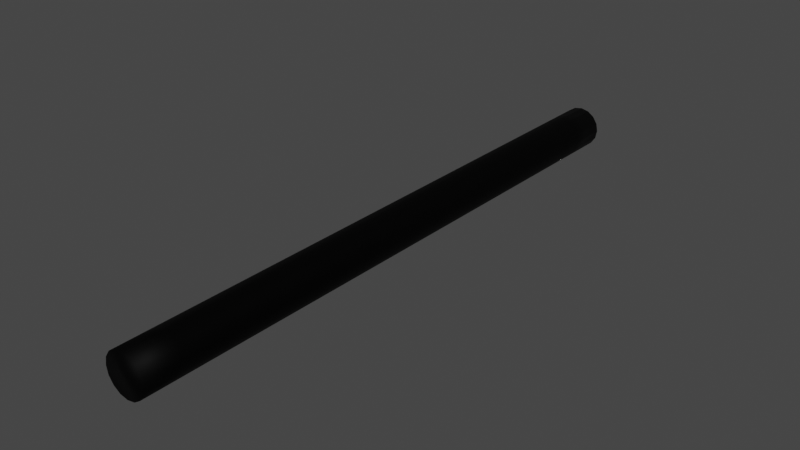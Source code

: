 # Source: hosepart.blend  (saved by Blender 3.6.11; exported with 4.5.12 LTS)
import bpy
from mathutils import Matrix  # noqa: F401  (used for matrix-valued properties, if any)

bpy.ops.wm.read_factory_settings(use_empty=True)
scene = bpy.context.scene
scene.name = 'Scene'

# ---- materials (node trees are filled in below, after node groups)
mat_tubeblack = bpy.data.materials.new('tubeblack')
mat_tubeblack.use_transparent_shadow = False

# ---- material node trees
mat_tubeblack.use_nodes = True; mat_tubeblack.node_tree.nodes.clear()
_N = mat_tubeblack.node_tree.nodes; _L = mat_tubeblack.node_tree.links
n0 = _N.new('ShaderNodeBsdfPrincipled'); n0.name = 'Principled BSDF'; n0.location = (10, 300)
n0.distribution = 'GGX'
n0.subsurface_method = 'RANDOM_WALK_SKIN'
n0.inputs[0].default_value = (0.0, 0.0, 0.0, 1.0)
n0.inputs[1].default_value = 0.9174
n0.inputs[2].default_value = 0.6074
n0.inputs[3].default_value = 1.45
n0.inputs[13].default_value = 0.8719
n0.inputs[27].default_value = (0.0, 0.0, 0.0, 1.0)
n0.inputs[28].default_value = 1.0
n1 = _N.new('ShaderNodeOutputMaterial'); n1.name = 'Material Output'; n1.location = (300, 300)
_L.new(n0.outputs[0], n1.inputs[0])
n1.is_active_output = True

# ---- world
world_world = bpy.data.worlds.new('World'); scene.world = world_world
world_world.use_nodes = True; world_world.node_tree.nodes.clear()
_N = world_world.node_tree.nodes; _L = world_world.node_tree.links
n0 = _N.new('ShaderNodeOutputWorld'); n0.name = 'World Output'; n0.location = (300, 300)
n1 = _N.new('ShaderNodeBackground'); n1.name = 'Background'; n1.location = (10, 300)
n1.inputs[0].default_value = (0.05088, 0.05088, 0.05088, 1.0)
_L.new(n1.outputs[0], n0.inputs[0])
n0.is_active_output = True
world_world.color = (0.05088, 0.05088, 0.05088)
world_world.use_sun_shadow = False
world_world.sun_shadow_jitter_overblur = 0.0

# ---- meshes
me_cylinder_013 = bpy.data.meshes.new('Cylinder.013')
me_cylinder_013.from_pydata([(-1.929e-09, -0.4832, -0.02792), (-1.929e-09, 0.5337, -0.0279), (-0.01347, -0.4832, -0.02524), (-0.01347, 0.5337, -0.02522), (-0.02489, -0.4832, -0.01761), (-0.02489, 0.5336, -0.01759), (-0.03252, -0.4833, -0.006193), (-0.03252, 0.5336, -0.006174), (-0.03519, -0.4833, 0.007275), (-0.03519, 0.5335, 0.007295), (-0.03252, -0.4834, 0.02074), (-0.03252, 0.5335, 0.02076), (-0.02489, -0.4834, 0.03216), (-0.02489, 0.5334, 0.03218), (-0.01347, -0.4834, 0.03979), (-0.01347, 0.5334, 0.03981), (-1.929e-09, -0.4834, 0.04247), (-1.929e-09, 0.5334, 0.04249), (0.01347, -0.4834, 0.03979), (0.01347, 0.5334, 0.03981), (0.02489, -0.4834, 0.03216), (0.02489, 0.5334, 0.03218), (0.03252, -0.4834, 0.02074), (0.03252, 0.5335, 0.02076), (0.03519, -0.4833, 0.007275), (0.03519, 0.5335, 0.007295), (0.03252, -0.4833, -0.006193), (0.03252, 0.5336, -0.006174), (0.02489, -0.4832, -0.01761), (0.02489, 0.5336, -0.01759), (0.01347, -0.4832, -0.02524), (0.01347, 0.5337, -0.02522), (-1.929e-09, 0.02526, -0.02791), (-0.01347, 0.02525, -0.02523), (-0.02489, 0.02522, -0.0176), (-0.03252, 0.02517, -0.006184), (-0.03519, 0.02512, 0.007285), (-0.03252, 0.02506, 0.02075), (-0.02489, 0.02502, 0.03217), (-0.01347, 0.02499, 0.0398), (-1.929e-09, 0.02498, 0.04248), (0.01347, 0.02499, 0.0398), (0.02489, 0.02502, 0.03217), (0.03252, 0.02506, 0.02075), (0.03519, 0.02512, 0.007285), (0.03252, 0.02517, -0.006184), (0.02489, 0.02522, -0.0176), (0.01347, 0.02525, -0.02523), (-0.01347, -0.229, -0.02524), (-0.02489, -0.229, -0.01761), (-0.03252, -0.229, -0.006188), (-0.03519, -0.2291, 0.00728), (-0.03252, -0.2291, 0.02075), (-0.02489, -0.2292, 0.03217), (-0.01347, -0.2292, 0.0398), (-1.929e-09, -0.2292, 0.04247), (0.01347, -0.2292, 0.0398), (0.02489, -0.2292, 0.03217), (0.03252, -0.2291, 0.02075), (0.03519, -0.2291, 0.00728), (0.03252, -0.229, -0.006188), (0.02489, -0.229, -0.01761), (0.01347, -0.229, -0.02524), (-1.929e-09, -0.229, -0.02791), (-1.929e-09, 0.2795, -0.0279), (-0.01347, 0.2795, -0.02523), (-0.02489, 0.2794, -0.0176), (-0.03252, 0.2794, -0.006179), (-0.03519, 0.2793, 0.00729), (-0.03252, 0.2793, 0.02076), (-0.02489, 0.2792, 0.03218), (-0.01347, 0.2792, 0.03981), (-1.929e-09, 0.2792, 0.04248), (0.01347, 0.2792, 0.03981), (0.02489, 0.2792, 0.03218), (0.03252, 0.2793, 0.02076), (0.03519, 0.2793, 0.00729), (0.03252, 0.2794, -0.006179), (0.02489, 0.2794, -0.0176), (0.01347, 0.2795, -0.02523), (-0.01347, 0.1524, -0.02523), (-0.02489, 0.1523, -0.0176), (-0.03252, 0.1523, -0.006181), (-0.03519, 0.1522, 0.007287), (-0.03252, 0.1522, 0.02076), (-0.02489, 0.1521, 0.03217), (-0.01347, 0.1521, 0.0398), (-1.929e-09, 0.1521, 0.04248), (0.01347, 0.1521, 0.0398), (0.02489, 0.1521, 0.03217), (0.03252, 0.1522, 0.02076), (0.03519, 0.1522, 0.007287), (0.03252, 0.1523, -0.006181), (0.02489, 0.1523, -0.0176), (0.01347, 0.1524, -0.02523), (-1.929e-09, 0.1524, -0.02791), (-1.929e-09, 0.4066, -0.0279), (-0.01347, 0.4066, -0.02522), (-0.02489, 0.4065, -0.01759), (-0.03252, 0.4065, -0.006176), (-0.03519, 0.4064, 0.007292), (-0.03252, 0.4064, 0.02076), (-0.02489, 0.4063, 0.03218), (-0.01347, 0.4063, 0.03981), (-1.929e-09, 0.4063, 0.04249), (0.01347, 0.4063, 0.03981), (0.02489, 0.4063, 0.03218), (0.03252, 0.4064, 0.02076), (0.03519, 0.4064, 0.007292), (0.03252, 0.4065, -0.006176), (0.02489, 0.4065, -0.01759), (0.01347, 0.4066, -0.02522), (-1.929e-09, -0.1018, -0.02791), (-0.01347, -0.1019, -0.02523), (-0.02489, -0.1019, -0.0176), (-0.03252, -0.1019, -0.006186), (-0.03519, -0.102, 0.007283), (-0.03252, -0.102, 0.02075), (-0.02489, -0.1021, 0.03217), (-0.01347, -0.1021, 0.0398), (-1.929e-09, -0.1021, 0.04248), (0.01347, -0.1021, 0.0398), (0.02489, -0.1021, 0.03217), (0.03252, -0.102, 0.02075), (0.03519, -0.102, 0.007283), (0.03252, -0.1019, -0.006186), (0.02489, -0.1019, -0.0176), (0.01347, -0.1019, -0.02523), (-0.01347, -0.3561, -0.02524), (-0.02489, -0.3561, -0.01761), (-0.03252, -0.3561, -0.006191), (-0.03519, -0.3562, 0.007278), (-0.03252, -0.3563, 0.02075), (-0.02489, -0.3563, 0.03216), (-0.01347, -0.3563, 0.03979), (-1.929e-09, -0.3563, 0.04247), (0.01347, -0.3563, 0.03979), (0.02489, -0.3563, 0.03216), (0.03252, -0.3563, 0.02075), (0.03519, -0.3562, 0.007278), (0.03252, -0.3561, -0.006191), (0.02489, -0.3561, -0.01761), (0.01347, -0.3561, -0.02524), (-1.929e-09, -0.3561, -0.02792), (-0.01347, -0.4196, -0.02524), (-0.02489, -0.4197, -0.01761), (-0.03252, -0.4197, -0.006192), (-0.03519, -0.4198, 0.007276), (-0.03252, -0.4198, 0.02074), (-0.02489, -0.4199, 0.03216), (-0.01347, -0.4199, 0.03979), (-1.929e-09, -0.4199, 0.04247), (0.01347, -0.4199, 0.03979), (0.02489, -0.4199, 0.03216), (0.03252, -0.4198, 0.02074), (0.03519, -0.4198, 0.007276), (0.03252, -0.4197, -0.006192), (0.02489, -0.4197, -0.01761), (0.01347, -0.4196, -0.02524), (-1.929e-09, -0.4196, -0.02792), (-1.929e-09, -0.2925, -0.02792), (-0.01347, -0.2925, -0.02524), (-0.02489, -0.2925, -0.01761), (-0.03252, -0.2926, -0.00619), (-0.03519, -0.2926, 0.007279), (-0.03252, -0.2927, 0.02075), (-0.02489, -0.2927, 0.03217), (-0.01347, -0.2928, 0.03979), (-1.929e-09, -0.2928, 0.04247), (0.01347, -0.2928, 0.03979), (0.02489, -0.2927, 0.03217), (0.03252, -0.2927, 0.02075), (0.03519, -0.2926, 0.007279), (0.03252, -0.2926, -0.00619), (0.02489, -0.2925, -0.01761), (0.01347, -0.2925, -0.02524), (-0.01347, -0.1654, -0.02523), (-0.02489, -0.1654, -0.01761), (-0.03252, -0.1655, -0.006187), (-0.03519, -0.1655, 0.007281), (-0.03252, -0.1656, 0.02075), (-0.02489, -0.1656, 0.03217), (-0.01347, -0.1657, 0.0398), (-1.929e-09, -0.1657, 0.04248), (0.01347, -0.1657, 0.0398), (0.02489, -0.1656, 0.03217), (0.03252, -0.1656, 0.02075), (0.03519, -0.1655, 0.007281), (0.03252, -0.1655, -0.006187), (0.02489, -0.1654, -0.01761), (0.01347, -0.1654, -0.02523), (-1.929e-09, -0.1654, -0.02791), (-1.929e-09, -0.03829, -0.02791), (-0.01347, -0.03831, -0.02523), (-0.02489, -0.03834, -0.0176), (-0.03252, -0.03838, -0.006185), (-0.03519, -0.03843, 0.007284), (-0.03252, -0.03849, 0.02075), (-0.02489, -0.03853, 0.03217), (-0.01347, -0.03856, 0.0398), (-1.929e-09, -0.03857, 0.04248), (0.01347, -0.03856, 0.0398), (0.02489, -0.03853, 0.03217), (0.03252, -0.03849, 0.02075), (0.03519, -0.03843, 0.007284), (0.03252, -0.03838, -0.006185), (0.02489, -0.03834, -0.0176), (0.01347, -0.03831, -0.02523), (-0.01347, 0.0888, -0.02523), (-0.02489, 0.08877, -0.0176), (-0.03252, 0.08872, -0.006182), (-0.03519, 0.08867, 0.007286), (-0.03252, 0.08862, 0.02075), (-0.02489, 0.08857, 0.03217), (-0.01347, 0.08854, 0.0398), (-1.929e-09, 0.08853, 0.04248), (0.01347, 0.08854, 0.0398), (0.02489, 0.08857, 0.03217), (0.03252, 0.08862, 0.02075), (0.03519, 0.08867, 0.007286), (0.03252, 0.08872, -0.006182), (0.02489, 0.08877, -0.0176), (0.01347, 0.0888, -0.02523), (-1.929e-09, 0.08881, -0.02791), (-1.929e-09, 0.2159, -0.02791), (-0.01347, 0.2159, -0.02523), (-0.02489, 0.2159, -0.0176), (-0.03252, 0.2158, -0.00618), (-0.03519, 0.2158, 0.007289), (-0.03252, 0.2157, 0.02076), (-0.02489, 0.2157, 0.03217), (-0.01347, 0.2156, 0.0398), (-1.929e-09, 0.2156, 0.04248), (0.01347, 0.2156, 0.0398), (0.02489, 0.2157, 0.03217), (0.03252, 0.2157, 0.02076), (0.03519, 0.2158, 0.007289), (0.03252, 0.2158, -0.00618), (0.02489, 0.2159, -0.0176), (0.01347, 0.2159, -0.02523), (-0.01347, 0.343, -0.02522), (-0.02489, 0.343, -0.0176), (-0.03252, 0.3429, -0.006177), (-0.03519, 0.3429, 0.007291), (-0.03252, 0.3428, 0.02076), (-0.02489, 0.3428, 0.03218), (-0.01347, 0.3428, 0.03981), (-1.929e-09, 0.3427, 0.04249), (0.01347, 0.3428, 0.03981), (0.02489, 0.3428, 0.03218), (0.03252, 0.3428, 0.02076), (0.03519, 0.3429, 0.007291), (0.03252, 0.3429, -0.006177), (0.02489, 0.343, -0.0176), (0.01347, 0.343, -0.02522), (-1.929e-09, 0.343, -0.0279), (-1.929e-09, 0.4701, -0.0279), (-0.01347, 0.4701, -0.02522), (-0.02489, 0.4701, -0.01759), (-0.03252, 0.47, -0.006175), (-0.03519, 0.47, 0.007293), (-0.03252, 0.4699, 0.02076), (-0.02489, 0.4699, 0.03218), (-0.01347, 0.4699, 0.03981), (-1.929e-09, 0.4698, 0.04249), (0.01347, 0.4699, 0.03981), (0.02489, 0.4699, 0.03218), (0.03252, 0.4699, 0.02076), (0.03519, 0.47, 0.007293), (0.03252, 0.47, -0.006175), (0.02489, 0.4701, -0.01759), (0.01347, 0.4701, -0.02522)], [], [(256, 1, 3, 257), (257, 3, 5, 258), (258, 5, 7, 259), (259, 7, 9, 260), (260, 9, 11, 261), (261, 11, 13, 262), (262, 13, 15, 263), (263, 15, 17, 264), (264, 17, 19, 265), (265, 19, 21, 266), (266, 21, 23, 267), (267, 23, 25, 268), (268, 25, 27, 269), (269, 27, 29, 270), (3, 1, 31, 29, 27, 25, 23, 21, 19, 17, 15, 13, 11, 9, 7, 5), (270, 29, 31, 271), (271, 31, 1, 256), (0, 2, 4, 6, 8, 10, 12, 14, 16, 18, 20, 22, 24, 26, 28, 30), (207, 47, 32, 192), (206, 46, 47, 207), (205, 45, 46, 206), (204, 44, 45, 205), (203, 43, 44, 204), (202, 42, 43, 203), (201, 41, 42, 202), (200, 40, 41, 201), (199, 39, 40, 200), (198, 38, 39, 199), (197, 37, 38, 198), (196, 36, 37, 197), (195, 35, 36, 196), (194, 34, 35, 195), (193, 33, 34, 194), (192, 32, 33, 193), (160, 63, 48, 161), (161, 48, 49, 162), (162, 49, 50, 163), (163, 50, 51, 164), (164, 51, 52, 165), (165, 52, 53, 166), (166, 53, 54, 167), (167, 54, 55, 168), (168, 55, 56, 169), (169, 56, 57, 170), (170, 57, 58, 171), (171, 58, 59, 172), (172, 59, 60, 173), (173, 60, 61, 174), (174, 61, 62, 175), (175, 62, 63, 160), (239, 79, 64, 224), (238, 78, 79, 239), (237, 77, 78, 238), (236, 76, 77, 237), (235, 75, 76, 236), (234, 74, 75, 235), (233, 73, 74, 234), (232, 72, 73, 233), (231, 71, 72, 232), (230, 70, 71, 231), (229, 69, 70, 230), (228, 68, 69, 229), (227, 67, 68, 228), (226, 66, 67, 227), (225, 65, 66, 226), (224, 64, 65, 225), (223, 95, 80, 208), (208, 80, 81, 209), (209, 81, 82, 210), (210, 82, 83, 211), (211, 83, 84, 212), (212, 84, 85, 213), (213, 85, 86, 214), (214, 86, 87, 215), (215, 87, 88, 216), (216, 88, 89, 217), (217, 89, 90, 218), (218, 90, 91, 219), (219, 91, 92, 220), (220, 92, 93, 221), (221, 93, 94, 222), (222, 94, 95, 223), (254, 111, 96, 255), (253, 110, 111, 254), (252, 109, 110, 253), (251, 108, 109, 252), (250, 107, 108, 251), (249, 106, 107, 250), (248, 105, 106, 249), (247, 104, 105, 248), (246, 103, 104, 247), (245, 102, 103, 246), (244, 101, 102, 245), (243, 100, 101, 244), (242, 99, 100, 243), (241, 98, 99, 242), (240, 97, 98, 241), (255, 96, 97, 240), (191, 112, 113, 176), (176, 113, 114, 177), (177, 114, 115, 178), (178, 115, 116, 179), (179, 116, 117, 180), (180, 117, 118, 181), (181, 118, 119, 182), (182, 119, 120, 183), (183, 120, 121, 184), (184, 121, 122, 185), (185, 122, 123, 186), (186, 123, 124, 187), (187, 124, 125, 188), (188, 125, 126, 189), (189, 126, 127, 190), (190, 127, 112, 191), (158, 142, 143, 159), (157, 141, 142, 158), (156, 140, 141, 157), (155, 139, 140, 156), (154, 138, 139, 155), (153, 137, 138, 154), (152, 136, 137, 153), (151, 135, 136, 152), (150, 134, 135, 151), (149, 133, 134, 150), (148, 132, 133, 149), (147, 131, 132, 148), (146, 130, 131, 147), (145, 129, 130, 146), (144, 128, 129, 145), (159, 143, 128, 144), (0, 159, 144, 2), (2, 144, 145, 4), (4, 145, 146, 6), (6, 146, 147, 8), (8, 147, 148, 10), (10, 148, 149, 12), (12, 149, 150, 14), (14, 150, 151, 16), (16, 151, 152, 18), (18, 152, 153, 20), (20, 153, 154, 22), (22, 154, 155, 24), (24, 155, 156, 26), (26, 156, 157, 28), (28, 157, 158, 30), (30, 158, 159, 0), (142, 175, 160, 143), (141, 174, 175, 142), (140, 173, 174, 141), (139, 172, 173, 140), (138, 171, 172, 139), (137, 170, 171, 138), (136, 169, 170, 137), (135, 168, 169, 136), (134, 167, 168, 135), (133, 166, 167, 134), (132, 165, 166, 133), (131, 164, 165, 132), (130, 163, 164, 131), (129, 162, 163, 130), (128, 161, 162, 129), (143, 160, 161, 128), (62, 190, 191, 63), (61, 189, 190, 62), (60, 188, 189, 61), (59, 187, 188, 60), (58, 186, 187, 59), (57, 185, 186, 58), (56, 184, 185, 57), (55, 183, 184, 56), (54, 182, 183, 55), (53, 181, 182, 54), (52, 180, 181, 53), (51, 179, 180, 52), (50, 178, 179, 51), (49, 177, 178, 50), (48, 176, 177, 49), (63, 191, 176, 48), (112, 192, 193, 113), (113, 193, 194, 114), (114, 194, 195, 115), (115, 195, 196, 116), (116, 196, 197, 117), (117, 197, 198, 118), (118, 198, 199, 119), (119, 199, 200, 120), (120, 200, 201, 121), (121, 201, 202, 122), (122, 202, 203, 123), (123, 203, 204, 124), (124, 204, 205, 125), (125, 205, 206, 126), (126, 206, 207, 127), (127, 207, 192, 112), (47, 222, 223, 32), (46, 221, 222, 47), (45, 220, 221, 46), (44, 219, 220, 45), (43, 218, 219, 44), (42, 217, 218, 43), (41, 216, 217, 42), (40, 215, 216, 41), (39, 214, 215, 40), (38, 213, 214, 39), (37, 212, 213, 38), (36, 211, 212, 37), (35, 210, 211, 36), (34, 209, 210, 35), (33, 208, 209, 34), (32, 223, 208, 33), (95, 224, 225, 80), (80, 225, 226, 81), (81, 226, 227, 82), (82, 227, 228, 83), (83, 228, 229, 84), (84, 229, 230, 85), (85, 230, 231, 86), (86, 231, 232, 87), (87, 232, 233, 88), (88, 233, 234, 89), (89, 234, 235, 90), (90, 235, 236, 91), (91, 236, 237, 92), (92, 237, 238, 93), (93, 238, 239, 94), (94, 239, 224, 95), (64, 255, 240, 65), (65, 240, 241, 66), (66, 241, 242, 67), (67, 242, 243, 68), (68, 243, 244, 69), (69, 244, 245, 70), (70, 245, 246, 71), (71, 246, 247, 72), (72, 247, 248, 73), (73, 248, 249, 74), (74, 249, 250, 75), (75, 250, 251, 76), (76, 251, 252, 77), (77, 252, 253, 78), (78, 253, 254, 79), (79, 254, 255, 64), (111, 271, 256, 96), (110, 270, 271, 111), (109, 269, 270, 110), (108, 268, 269, 109), (107, 267, 268, 108), (106, 266, 267, 107), (105, 265, 266, 106), (104, 264, 265, 105), (103, 263, 264, 104), (102, 262, 263, 103), (101, 261, 262, 102), (100, 260, 261, 101), (99, 259, 260, 100), (98, 258, 259, 99), (97, 257, 258, 98), (96, 256, 257, 97)])
me_cylinder_013.polygons.foreach_set('use_smooth', [True] * 258)
_uv = me_cylinder_013.uv_layers.new(name='UVMap')
_uv.uv.foreach_set('vector', [1.0, 0.9688, 1.0, 1.0, 0.9375, 1.0, 0.9375, 0.9688, 0.9375, 0.9688, 0.9375, 1.0, 0.875, 1.0, 0.875, 0.9687, 0.875, 0.9687, 0.875, 1.0, 0.8125, 1.0, 0.8125, 0.9688, 0.8125, 0.9688, 0.8125, 1.0, 0.75, 1.0, 0.75, 0.9688, 0.75, 0.9688, 0.75, 1.0, 0.6875, 1.0, 0.6875, 0.9688, 0.6875, 0.9688, 0.6875, 1.0, 0.625, 1.0, 0.625, 0.9688, 0.625, 0.9688, 0.625, 1.0, 0.5625, 1.0, 0.5625, 0.9688, 0.5625, 0.9688, 0.5625, 1.0, 0.5, 1.0, 0.5, 0.9687, 0.5, 0.9687, 0.5, 1.0, 0.4375, 1.0, 0.4375, 0.9688, 0.4375, 0.9688, 0.4375, 1.0, 0.375, 1.0, 0.375, 0.9688, 0.375, 0.9688, 0.375, 1.0, 0.3125, 1.0, 0.3125, 0.9688, 0.3125, 0.9688, 0.3125, 1.0, 0.25, 1.0, 0.25, 0.9688, 0.25, 0.9688, 0.25, 1.0, 0.1875, 1.0, 0.1875, 0.9687, 0.1875, 0.9687, 0.1875, 1.0, 0.125, 1.0, 0.125, 0.9687, 0.3418, 0.4717, 0.25, 0.49, 0.1582, 0.4717, 0.08029, 0.4197, 0.02827, 0.3418, 0.01, 0.25, 0.02827, 0.1582, 0.08029, 0.08029, 0.1582, 0.02827, 0.25, 0.01, 0.3418, 0.02827, 0.4197, 0.08029, 0.4717, 0.1582, 0.49, 0.25, 0.4717, 0.3418, 0.4197, 0.4197, 0.125, 0.9687, 0.125, 1.0, 0.0625, 1.0, 0.0625, 0.9688, 0.0625, 0.9688, 0.0625, 1.0, 0.0, 1.0, 0.0, 0.9688, 0.75, 0.49, 0.8418, 0.4717, 0.9197, 0.4197, 0.9717, 0.3418, 0.99, 0.25, 0.9717, 0.1582, 0.9197, 0.08029, 0.8418, 0.02827, 0.75, 0.01, 0.6582, 0.02827, 0.5803, 0.08029, 0.5283, 0.1582, 0.51, 0.25, 0.5283, 0.3418, 0.5803, 0.4197, 0.6582, 0.4717, 0.0625, 0.7187, 0.0625, 0.75, 0.0, 0.75, 0.0, 0.7188, 0.125, 0.7187, 0.125, 0.75, 0.0625, 0.75, 0.0625, 0.7187, 0.1875, 0.7188, 0.1875, 0.75, 0.125, 0.75, 0.125, 0.7187, 0.25, 0.7188, 0.25, 0.75, 0.1875, 0.75, 0.1875, 0.7188, 0.3125, 0.7187, 0.3125, 0.75, 0.25, 0.75, 0.25, 0.7188, 0.375, 0.7187, 0.375, 0.75, 0.3125, 0.75, 0.3125, 0.7187, 0.4375, 0.7188, 0.4375, 0.75, 0.375, 0.75, 0.375, 0.7187, 0.5, 0.7187, 0.5, 0.75, 0.4375, 0.75, 0.4375, 0.7188, 0.5625, 0.7187, 0.5625, 0.75, 0.5, 0.75, 0.5, 0.7187, 0.625, 0.7188, 0.625, 0.75, 0.5625, 0.75, 0.5625, 0.7187, 0.6875, 0.7188, 0.6875, 0.75, 0.625, 0.75, 0.625, 0.7188, 0.75, 0.7188, 0.75, 0.75, 0.6875, 0.75, 0.6875, 0.7188, 0.8125, 0.7188, 0.8125, 0.75, 0.75, 0.75, 0.75, 0.7188, 0.875, 0.7188, 0.875, 0.75, 0.8125, 0.75, 0.8125, 0.7188, 0.9375, 0.7188, 0.9375, 0.75, 0.875, 0.75, 0.875, 0.7188, 1.0, 0.7188, 1.0, 0.75, 0.9375, 0.75, 0.9375, 0.7188, 1.0, 0.5938, 1.0, 0.625, 0.9375, 0.625, 0.9375, 0.5938, 0.9375, 0.5938, 0.9375, 0.625, 0.875, 0.625, 0.875, 0.5937, 0.875, 0.5937, 0.875, 0.625, 0.8125, 0.625, 0.8125, 0.5937, 0.8125, 0.5937, 0.8125, 0.625, 0.75, 0.625, 0.75, 0.5938, 0.75, 0.5938, 0.75, 0.625, 0.6875, 0.625, 0.6875, 0.5938, 0.6875, 0.5938, 0.6875, 0.625, 0.625, 0.625, 0.625, 0.5938, 0.625, 0.5938, 0.625, 0.625, 0.5625, 0.625, 0.5625, 0.5938, 0.5625, 0.5938, 0.5625, 0.625, 0.5, 0.625, 0.5, 0.5938, 0.5, 0.5938, 0.5, 0.625, 0.4375, 0.625, 0.4375, 0.5938, 0.4375, 0.5938, 0.4375, 0.625, 0.375, 0.625, 0.375, 0.5938, 0.375, 0.5938, 0.375, 0.625, 0.3125, 0.625, 0.3125, 0.5937, 0.3125, 0.5937, 0.3125, 0.625, 0.25, 0.625, 0.25, 0.5938, 0.25, 0.5938, 0.25, 0.625, 0.1875, 0.625, 0.1875, 0.5938, 0.1875, 0.5938, 0.1875, 0.625, 0.125, 0.625, 0.125, 0.5938, 0.125, 0.5938, 0.125, 0.625, 0.0625, 0.625, 0.0625, 0.5938, 0.0625, 0.5938, 0.0625, 0.625, 0.0, 0.625, 0.0, 0.5938, 0.0625, 0.8437, 0.0625, 0.875, 0.0, 0.875, 0.0, 0.8438, 0.125, 0.8438, 0.125, 0.875, 0.0625, 0.875, 0.0625, 0.8437, 0.1875, 0.8438, 0.1875, 0.875, 0.125, 0.875, 0.125, 0.8438, 0.25, 0.8438, 0.25, 0.875, 0.1875, 0.875, 0.1875, 0.8438, 0.3125, 0.8438, 0.3125, 0.875, 0.25, 0.875, 0.25, 0.8438, 0.375, 0.8437, 0.375, 0.875, 0.3125, 0.875, 0.3125, 0.8438, 0.4375, 0.8438, 0.4375, 0.875, 0.375, 0.875, 0.375, 0.8437, 0.5, 0.8438, 0.5, 0.875, 0.4375, 0.875, 0.4375, 0.8438, 0.5625, 0.8438, 0.5625, 0.875, 0.5, 0.875, 0.5, 0.8438, 0.625, 0.8437, 0.625, 0.875, 0.5625, 0.875, 0.5625, 0.8438, 0.6875, 0.8438, 0.6875, 0.875, 0.625, 0.875, 0.625, 0.8437, 0.75, 0.8438, 0.75, 0.875, 0.6875, 0.875, 0.6875, 0.8438, 0.8125, 0.8438, 0.8125, 0.875, 0.75, 0.875, 0.75, 0.8438, 0.875, 0.8437, 0.875, 0.875, 0.8125, 0.875, 0.8125, 0.8438, 0.9375, 0.8438, 0.9375, 0.875, 0.875, 0.875, 0.875, 0.8437, 1.0, 0.8438, 1.0, 0.875, 0.9375, 0.875, 0.9375, 0.8438, 1.0, 0.7812, 1.0, 0.8125, 0.9375, 0.8125, 0.9375, 0.7812, 0.9375, 0.7812, 0.9375, 0.8125, 0.875, 0.8125, 0.875, 0.7812, 0.875, 0.7812, 0.875, 0.8125, 0.8125, 0.8125, 0.8125, 0.7812, 0.8125, 0.7812, 0.8125, 0.8125, 0.75, 0.8125, 0.75, 0.7812, 0.75, 0.7812, 0.75, 0.8125, 0.6875, 0.8125, 0.6875, 0.7813, 0.6875, 0.7813, 0.6875, 0.8125, 0.625, 0.8125, 0.625, 0.7812, 0.625, 0.7812, 0.625, 0.8125, 0.5625, 0.8125, 0.5625, 0.7813, 0.5625, 0.7813, 0.5625, 0.8125, 0.5, 0.8125, 0.5, 0.7812, 0.5, 0.7812, 0.5, 0.8125, 0.4375, 0.8125, 0.4375, 0.7812, 0.4375, 0.7812, 0.4375, 0.8125, 0.375, 0.8125, 0.375, 0.7812, 0.375, 0.7812, 0.375, 0.8125, 0.3125, 0.8125, 0.3125, 0.7812, 0.3125, 0.7812, 0.3125, 0.8125, 0.25, 0.8125, 0.25, 0.7812, 0.25, 0.7812, 0.25, 0.8125, 0.1875, 0.8125, 0.1875, 0.7813, 0.1875, 0.7813, 0.1875, 0.8125, 0.125, 0.8125, 0.125, 0.7812, 0.125, 0.7812, 0.125, 0.8125, 0.0625, 0.8125, 0.0625, 0.7812, 0.0625, 0.7812, 0.0625, 0.8125, 0.0, 0.8125, 0.0, 0.7812, 0.0625, 0.9062, 0.0625, 0.9375, 0.0, 0.9375, 0.0, 0.9062, 0.125, 0.9062, 0.125, 0.9375, 0.0625, 0.9375, 0.0625, 0.9062, 0.1875, 0.9062, 0.1875, 0.9375, 0.125, 0.9375, 0.125, 0.9062, 0.25, 0.9062, 0.25, 0.9375, 0.1875, 0.9375, 0.1875, 0.9062, 0.3125, 0.9062, 0.3125, 0.9375, 0.25, 0.9375, 0.25, 0.9062, 0.375, 0.9062, 0.375, 0.9375, 0.3125, 0.9375, 0.3125, 0.9062, 0.4375, 0.9062, 0.4375, 0.9375, 0.375, 0.9375, 0.375, 0.9062, 0.5, 0.9062, 0.5, 0.9375, 0.4375, 0.9375, 0.4375, 0.9062, 0.5625, 0.9062, 0.5625, 0.9375, 0.5, 0.9375, 0.5, 0.9062, 0.625, 0.9063, 0.625, 0.9375, 0.5625, 0.9375, 0.5625, 0.9062, 0.6875, 0.9062, 0.6875, 0.9375, 0.625, 0.9375, 0.625, 0.9063, 0.75, 0.9062, 0.75, 0.9375, 0.6875, 0.9375, 0.6875, 0.9062, 0.8125, 0.9062, 0.8125, 0.9375, 0.75, 0.9375, 0.75, 0.9062, 0.875, 0.9062, 0.875, 0.9375, 0.8125, 0.9375, 0.8125, 0.9062, 0.9375, 0.9062, 0.9375, 0.9375, 0.875, 0.9375, 0.875, 0.9062, 1.0, 0.9062, 1.0, 0.9375, 0.9375, 0.9375, 0.9375, 0.9062, 1.0, 0.6562, 1.0, 0.6875, 0.9375, 0.6875, 0.9375, 0.6562, 0.9375, 0.6562, 0.9375, 0.6875, 0.875, 0.6875, 0.875, 0.6562, 0.875, 0.6562, 0.875, 0.6875, 0.8125, 0.6875, 0.8125, 0.6562, 0.8125, 0.6562, 0.8125, 0.6875, 0.75, 0.6875, 0.75, 0.6563, 0.75, 0.6563, 0.75, 0.6875, 0.6875, 0.6875, 0.6875, 0.6562, 0.6875, 0.6562, 0.6875, 0.6875, 0.625, 0.6875, 0.625, 0.6562, 0.625, 0.6562, 0.625, 0.6875, 0.5625, 0.6875, 0.5625, 0.6562, 0.5625, 0.6562, 0.5625, 0.6875, 0.5, 0.6875, 0.5, 0.6562, 0.5, 0.6562, 0.5, 0.6875, 0.4375, 0.6875, 0.4375, 0.6562, 0.4375, 0.6562, 0.4375, 0.6875, 0.375, 0.6875, 0.375, 0.6562, 0.375, 0.6562, 0.375, 0.6875, 0.3125, 0.6875, 0.3125, 0.6562, 0.3125, 0.6562, 0.3125, 0.6875, 0.25, 0.6875, 0.25, 0.6562, 0.25, 0.6562, 0.25, 0.6875, 0.1875, 0.6875, 0.1875, 0.6562, 0.1875, 0.6562, 0.1875, 0.6875, 0.125, 0.6875, 0.125, 0.6562, 0.125, 0.6562, 0.125, 0.6875, 0.0625, 0.6875, 0.0625, 0.6562, 0.0625, 0.6562, 0.0625, 0.6875, 0.0, 0.6875, 0.0, 0.6562, 0.0625, 0.5312, 0.0625, 0.5625, 0.0, 0.5625, 0.0, 0.5312, 0.125, 0.5312, 0.125, 0.5625, 0.0625, 0.5625, 0.0625, 0.5312, 0.1875, 0.5312, 0.1875, 0.5625, 0.125, 0.5625, 0.125, 0.5312, 0.25, 0.5312, 0.25, 0.5625, 0.1875, 0.5625, 0.1875, 0.5312, 0.3125, 0.5312, 0.3125, 0.5625, 0.25, 0.5625, 0.25, 0.5312, 0.375, 0.5312, 0.375, 0.5625, 0.3125, 0.5625, 0.3125, 0.5312, 0.4375, 0.5312, 0.4375, 0.5625, 0.375, 0.5625, 0.375, 0.5312, 0.5, 0.5312, 0.5, 0.5625, 0.4375, 0.5625, 0.4375, 0.5312, 0.5625, 0.5312, 0.5625, 0.5625, 0.5, 0.5625, 0.5, 0.5312, 0.625, 0.5312, 0.625, 0.5625, 0.5625, 0.5625, 0.5625, 0.5312, 0.6875, 0.5312, 0.6875, 0.5625, 0.625, 0.5625, 0.625, 0.5312, 0.75, 0.5312, 0.75, 0.5625, 0.6875, 0.5625, 0.6875, 0.5312, 0.8125, 0.5312, 0.8125, 0.5625, 0.75, 0.5625, 0.75, 0.5312, 0.875, 0.5312, 0.875, 0.5625, 0.8125, 0.5625, 0.8125, 0.5312, 0.9375, 0.5312, 0.9375, 0.5625, 0.875, 0.5625, 0.875, 0.5312, 1.0, 0.5312, 1.0, 0.5625, 0.9375, 0.5625, 0.9375, 0.5312, 1.0, 0.5, 1.0, 0.5312, 0.9375, 0.5312, 0.9375, 0.5, 0.9375, 0.5, 0.9375, 0.5312, 0.875, 0.5312, 0.875, 0.5, 0.875, 0.5, 0.875, 0.5312, 0.8125, 0.5312, 0.8125, 0.5, 0.8125, 0.5, 0.8125, 0.5312, 0.75, 0.5312, 0.75, 0.5, 0.75, 0.5, 0.75, 0.5312, 0.6875, 0.5312, 0.6875, 0.5, 0.6875, 0.5, 0.6875, 0.5312, 0.625, 0.5312, 0.625, 0.5, 0.625, 0.5, 0.625, 0.5312, 0.5625, 0.5312, 0.5625, 0.5, 0.5625, 0.5, 0.5625, 0.5312, 0.5, 0.5312, 0.5, 0.5, 0.5, 0.5, 0.5, 0.5312, 0.4375, 0.5312, 0.4375, 0.5, 0.4375, 0.5, 0.4375, 0.5312, 0.375, 0.5312, 0.375, 0.5, 0.375, 0.5, 0.375, 0.5312, 0.3125, 0.5312, 0.3125, 0.5, 0.3125, 0.5, 0.3125, 0.5312, 0.25, 0.5312, 0.25, 0.5, 0.25, 0.5, 0.25, 0.5312, 0.1875, 0.5312, 0.1875, 0.5, 0.1875, 0.5, 0.1875, 0.5312, 0.125, 0.5312, 0.125, 0.5, 0.125, 0.5, 0.125, 0.5312, 0.0625, 0.5312, 0.0625, 0.5, 0.0625, 0.5, 0.0625, 0.5312, 0.0, 0.5312, 0.0, 0.5, 0.0625, 0.5625, 0.0625, 0.5938, 0.0, 0.5938, 0.0, 0.5625, 0.125, 0.5625, 0.125, 0.5938, 0.0625, 0.5938, 0.0625, 0.5625, 0.1875, 0.5625, 0.1875, 0.5938, 0.125, 0.5938, 0.125, 0.5625, 0.25, 0.5625, 0.25, 0.5938, 0.1875, 0.5938, 0.1875, 0.5625, 0.3125, 0.5625, 0.3125, 0.5937, 0.25, 0.5938, 0.25, 0.5625, 0.375, 0.5625, 0.375, 0.5938, 0.3125, 0.5937, 0.3125, 0.5625, 0.4375, 0.5625, 0.4375, 0.5938, 0.375, 0.5938, 0.375, 0.5625, 0.5, 0.5625, 0.5, 0.5938, 0.4375, 0.5938, 0.4375, 0.5625, 0.5625, 0.5625, 0.5625, 0.5938, 0.5, 0.5938, 0.5, 0.5625, 0.625, 0.5625, 0.625, 0.5938, 0.5625, 0.5938, 0.5625, 0.5625, 0.6875, 0.5625, 0.6875, 0.5938, 0.625, 0.5938, 0.625, 0.5625, 0.75, 0.5625, 0.75, 0.5938, 0.6875, 0.5938, 0.6875, 0.5625, 0.8125, 0.5625, 0.8125, 0.5937, 0.75, 0.5938, 0.75, 0.5625, 0.875, 0.5625, 0.875, 0.5937, 0.8125, 0.5937, 0.8125, 0.5625, 0.9375, 0.5625, 0.9375, 0.5938, 0.875, 0.5937, 0.875, 0.5625, 1.0, 0.5625, 1.0, 0.5938, 0.9375, 0.5938, 0.9375, 0.5625, 0.0625, 0.625, 0.0625, 0.6562, 0.0, 0.6562, 0.0, 0.625, 0.125, 0.625, 0.125, 0.6562, 0.0625, 0.6562, 0.0625, 0.625, 0.1875, 0.625, 0.1875, 0.6562, 0.125, 0.6562, 0.125, 0.625, 0.25, 0.625, 0.25, 0.6562, 0.1875, 0.6562, 0.1875, 0.625, 0.3125, 0.625, 0.3125, 0.6562, 0.25, 0.6562, 0.25, 0.625, 0.375, 0.625, 0.375, 0.6562, 0.3125, 0.6562, 0.3125, 0.625, 0.4375, 0.625, 0.4375, 0.6562, 0.375, 0.6562, 0.375, 0.625, 0.5, 0.625, 0.5, 0.6562, 0.4375, 0.6562, 0.4375, 0.625, 0.5625, 0.625, 0.5625, 0.6562, 0.5, 0.6562, 0.5, 0.625, 0.625, 0.625, 0.625, 0.6562, 0.5625, 0.6562, 0.5625, 0.625, 0.6875, 0.625, 0.6875, 0.6562, 0.625, 0.6562, 0.625, 0.625, 0.75, 0.625, 0.75, 0.6563, 0.6875, 0.6562, 0.6875, 0.625, 0.8125, 0.625, 0.8125, 0.6562, 0.75, 0.6563, 0.75, 0.625, 0.875, 0.625, 0.875, 0.6562, 0.8125, 0.6562, 0.8125, 0.625, 0.9375, 0.625, 0.9375, 0.6562, 0.875, 0.6562, 0.875, 0.625, 1.0, 0.625, 1.0, 0.6562, 0.9375, 0.6562, 0.9375, 0.625, 1.0, 0.6875, 1.0, 0.7188, 0.9375, 0.7188, 0.9375, 0.6875, 0.9375, 0.6875, 0.9375, 0.7188, 0.875, 0.7188, 0.875, 0.6875, 0.875, 0.6875, 0.875, 0.7188, 0.8125, 0.7188, 0.8125, 0.6875, 0.8125, 0.6875, 0.8125, 0.7188, 0.75, 0.7188, 0.75, 0.6875, 0.75, 0.6875, 0.75, 0.7188, 0.6875, 0.7188, 0.6875, 0.6875, 0.6875, 0.6875, 0.6875, 0.7188, 0.625, 0.7188, 0.625, 0.6875, 0.625, 0.6875, 0.625, 0.7188, 0.5625, 0.7187, 0.5625, 0.6875, 0.5625, 0.6875, 0.5625, 0.7187, 0.5, 0.7187, 0.5, 0.6875, 0.5, 0.6875, 0.5, 0.7187, 0.4375, 0.7188, 0.4375, 0.6875, 0.4375, 0.6875, 0.4375, 0.7188, 0.375, 0.7187, 0.375, 0.6875, 0.375, 0.6875, 0.375, 0.7187, 0.3125, 0.7187, 0.3125, 0.6875, 0.3125, 0.6875, 0.3125, 0.7187, 0.25, 0.7188, 0.25, 0.6875, 0.25, 0.6875, 0.25, 0.7188, 0.1875, 0.7188, 0.1875, 0.6875, 0.1875, 0.6875, 0.1875, 0.7188, 0.125, 0.7187, 0.125, 0.6875, 0.125, 0.6875, 0.125, 0.7187, 0.0625, 0.7187, 0.0625, 0.6875, 0.0625, 0.6875, 0.0625, 0.7187, 0.0, 0.7188, 0.0, 0.6875, 0.0625, 0.75, 0.0625, 0.7812, 0.0, 0.7812, 0.0, 0.75, 0.125, 0.75, 0.125, 0.7812, 0.0625, 0.7812, 0.0625, 0.75, 0.1875, 0.75, 0.1875, 0.7813, 0.125, 0.7812, 0.125, 0.75, 0.25, 0.75, 0.25, 0.7812, 0.1875, 0.7813, 0.1875, 0.75, 0.3125, 0.75, 0.3125, 0.7812, 0.25, 0.7812, 0.25, 0.75, 0.375, 0.75, 0.375, 0.7812, 0.3125, 0.7812, 0.3125, 0.75, 0.4375, 0.75, 0.4375, 0.7812, 0.375, 0.7812, 0.375, 0.75, 0.5, 0.75, 0.5, 0.7812, 0.4375, 0.7812, 0.4375, 0.75, 0.5625, 0.75, 0.5625, 0.7813, 0.5, 0.7812, 0.5, 0.75, 0.625, 0.75, 0.625, 0.7812, 0.5625, 0.7813, 0.5625, 0.75, 0.6875, 0.75, 0.6875, 0.7813, 0.625, 0.7812, 0.625, 0.75, 0.75, 0.75, 0.75, 0.7812, 0.6875, 0.7813, 0.6875, 0.75, 0.8125, 0.75, 0.8125, 0.7812, 0.75, 0.7812, 0.75, 0.75, 0.875, 0.75, 0.875, 0.7812, 0.8125, 0.7812, 0.8125, 0.75, 0.9375, 0.75, 0.9375, 0.7812, 0.875, 0.7812, 0.875, 0.75, 1.0, 0.75, 1.0, 0.7812, 0.9375, 0.7812, 0.9375, 0.75, 1.0, 0.8125, 1.0, 0.8438, 0.9375, 0.8438, 0.9375, 0.8125, 0.9375, 0.8125, 0.9375, 0.8438, 0.875, 0.8437, 0.875, 0.8125, 0.875, 0.8125, 0.875, 0.8437, 0.8125, 0.8438, 0.8125, 0.8125, 0.8125, 0.8125, 0.8125, 0.8438, 0.75, 0.8438, 0.75, 0.8125, 0.75, 0.8125, 0.75, 0.8438, 0.6875, 0.8438, 0.6875, 0.8125, 0.6875, 0.8125, 0.6875, 0.8438, 0.625, 0.8437, 0.625, 0.8125, 0.625, 0.8125, 0.625, 0.8437, 0.5625, 0.8438, 0.5625, 0.8125, 0.5625, 0.8125, 0.5625, 0.8438, 0.5, 0.8438, 0.5, 0.8125, 0.5, 0.8125, 0.5, 0.8438, 0.4375, 0.8438, 0.4375, 0.8125, 0.4375, 0.8125, 0.4375, 0.8438, 0.375, 0.8437, 0.375, 0.8125, 0.375, 0.8125, 0.375, 0.8437, 0.3125, 0.8438, 0.3125, 0.8125, 0.3125, 0.8125, 0.3125, 0.8438, 0.25, 0.8438, 0.25, 0.8125, 0.25, 0.8125, 0.25, 0.8438, 0.1875, 0.8438, 0.1875, 0.8125, 0.1875, 0.8125, 0.1875, 0.8438, 0.125, 0.8438, 0.125, 0.8125, 0.125, 0.8125, 0.125, 0.8438, 0.0625, 0.8437, 0.0625, 0.8125, 0.0625, 0.8125, 0.0625, 0.8437, 0.0, 0.8438, 0.0, 0.8125, 1.0, 0.875, 1.0, 0.9062, 0.9375, 0.9062, 0.9375, 0.875, 0.9375, 0.875, 0.9375, 0.9062, 0.875, 0.9062, 0.875, 0.875, 0.875, 0.875, 0.875, 0.9062, 0.8125, 0.9062, 0.8125, 0.875, 0.8125, 0.875, 0.8125, 0.9062, 0.75, 0.9062, 0.75, 0.875, 0.75, 0.875, 0.75, 0.9062, 0.6875, 0.9062, 0.6875, 0.875, 0.6875, 0.875, 0.6875, 0.9062, 0.625, 0.9063, 0.625, 0.875, 0.625, 0.875, 0.625, 0.9063, 0.5625, 0.9062, 0.5625, 0.875, 0.5625, 0.875, 0.5625, 0.9062, 0.5, 0.9062, 0.5, 0.875, 0.5, 0.875, 0.5, 0.9062, 0.4375, 0.9062, 0.4375, 0.875, 0.4375, 0.875, 0.4375, 0.9062, 0.375, 0.9062, 0.375, 0.875, 0.375, 0.875, 0.375, 0.9062, 0.3125, 0.9062, 0.3125, 0.875, 0.3125, 0.875, 0.3125, 0.9062, 0.25, 0.9062, 0.25, 0.875, 0.25, 0.875, 0.25, 0.9062, 0.1875, 0.9062, 0.1875, 0.875, 0.1875, 0.875, 0.1875, 0.9062, 0.125, 0.9062, 0.125, 0.875, 0.125, 0.875, 0.125, 0.9062, 0.0625, 0.9062, 0.0625, 0.875, 0.0625, 0.875, 0.0625, 0.9062, 0.0, 0.9062, 0.0, 0.875, 0.0625, 0.9375, 0.0625, 0.9688, 0.0, 0.9688, 0.0, 0.9375, 0.125, 0.9375, 0.125, 0.9687, 0.0625, 0.9688, 0.0625, 0.9375, 0.1875, 0.9375, 0.1875, 0.9687, 0.125, 0.9687, 0.125, 0.9375, 0.25, 0.9375, 0.25, 0.9688, 0.1875, 0.9687, 0.1875, 0.9375, 0.3125, 0.9375, 0.3125, 0.9688, 0.25, 0.9688, 0.25, 0.9375, 0.375, 0.9375, 0.375, 0.9688, 0.3125, 0.9688, 0.3125, 0.9375, 0.4375, 0.9375, 0.4375, 0.9688, 0.375, 0.9688, 0.375, 0.9375, 0.5, 0.9375, 0.5, 0.9687, 0.4375, 0.9688, 0.4375, 0.9375, 0.5625, 0.9375, 0.5625, 0.9688, 0.5, 0.9687, 0.5, 0.9375, 0.625, 0.9375, 0.625, 0.9688, 0.5625, 0.9688, 0.5625, 0.9375, 0.6875, 0.9375, 0.6875, 0.9688, 0.625, 0.9688, 0.625, 0.9375, 0.75, 0.9375, 0.75, 0.9688, 0.6875, 0.9688, 0.6875, 0.9375, 0.8125, 0.9375, 0.8125, 0.9688, 0.75, 0.9688, 0.75, 0.9375, 0.875, 0.9375, 0.875, 0.9687, 0.8125, 0.9688, 0.8125, 0.9375, 0.9375, 0.9375, 0.9375, 0.9688, 0.875, 0.9687, 0.875, 0.9375, 1.0, 0.9375, 1.0, 0.9688, 0.9375, 0.9688, 0.9375, 0.9375])
me_cylinder_013.materials.append(mat_tubeblack)
me_cylinder_013.update()
arm_armature_001 = bpy.data.armatures.new('Armature.001')  # bones are not reproduced

# ---- objects
ob_cylinder = bpy.data.objects.new('Cylinder', me_cylinder_013)
ob_armature = bpy.data.objects.new('Armature', arm_armature_001)

# ---- transforms, parenting, visibility, modifiers, constraints
ob_cylinder.parent = ob_armature
ob_cylinder.location = (0.0, 0.0, 0.0)
_vg = ob_cylinder.vertex_groups.new(name='Bone')
for _i, _w in zip([1, 3, 5, 7, 9, 11, 13, 15, 17, 19, 21, 23, 25, 27, 29, 31], [0.01796, 0.01845, 0.01783, 0.01822, 0.01757, 0.01792, 0.01733, 0.01774, 0.01725, 0.01776, 0.01738, 0.01799, 0.01763, 0.01829, 0.01788, 0.01848]): _vg.add([_i], _w, 'REPLACE')
_vg = ob_cylinder.vertex_groups.new(name='Bone.001')
for _i, _w in zip([1, 3, 5, 7, 9, 11, 13, 15, 17, 19, 21, 23, 25, 27, 29, 31, 32, 33, 34, 35, 36, 37, 38, 39, 40, 41, 42, 43, 44, 45, 46, 47, 64, 65, 66, 67, 68, 69, 70, 71, 72, 73, 74, 75, 76, 77, 78, 79, 80, 81, 82, 83, 84, 85, 86, 87, 88, 89, 90, 91, 92, 93, 94, 95, 96, 97, 98, 99, 100, 101, 102, 103, 104, 105, 106, 107, 108, 109, 110, 111, 112, 113, 114, 115, 116, 117, 118, 119, 120, 121, 122, 123, 124, 125, 126, 127, 192, 193, 194, 195, 196, 197, 198, 199, 200, 201, 202, 203, 204, 205, 206, 207, 208, 209, 210, 211, 212, 213, 214, 215, 216, 217, 218, 219, 220, 221, 222, 223, 224, 225, 226, 227, 228, 229, 230, 231, 232, 233, 234, 235, 236, 237, 238, 239, 240, 241, 242, 243, 244, 245, 246, 247, 248, 249, 250, 251, 252, 253, 254, 255, 256, 257, 258, 259, 260, 261, 262, 263, 264, 265, 266, 267, 268, 269, 270, 271], [0.4139, 0.4137, 0.4138, 0.4137, 0.4138, 0.4137, 0.4137, 0.4136, 0.4138, 0.4137, 0.4138, 0.4137, 0.4139, 0.4138, 0.4139, 0.4138, 0.08127, 0.08129, 0.08133, 0.08137, 0.08141, 0.08144, 0.08147, 0.08147, 0.08147, 0.08145, 0.08142, 0.08138, 0.08134, 0.0813, 0.08128, 0.08127, 0.2588, 0.2588, 0.2588, 0.2588, 0.2589, 0.2589, 0.2589, 0.2589, 0.2589, 0.2589, 0.2589, 0.2589, 0.2588, 0.2588, 0.2588, 0.2588, 0.1927, 0.1927, 0.1927, 0.1927, 0.1926, 0.1926, 0.1926, 0.1926, 0.1926, 0.1926, 0.1926, 0.1926, 0.1927, 0.1927, 0.1927, 0.1927, 0.3202, 0.3203, 0.3203, 0.3203, 0.3202, 0.3202, 0.3202, 0.3202, 0.3202, 0.3202, 0.3202, 0.3202, 0.3202, 0.3202, 0.3202, 0.3202, 0.01929, 0.0193, 0.01932, 0.01935, 0.01937, 0.01939, 0.0194, 0.01941, 0.0194, 0.01939, 0.01937, 0.01935, 0.01932, 0.0193, 0.01929, 0.01929, 0.05299, 0.053, 0.05301, 0.05303, 0.05305, 0.05307, 0.05308, 0.05308, 0.05307, 0.05306, 0.05305, 0.05303, 0.05301, 0.053, 0.05299, 0.05298, 0.1262, 0.1262, 0.1262, 0.1262, 0.1262, 0.1262, 0.1262, 0.1262, 0.1262, 0.1262, 0.1262, 0.1261, 0.1261, 0.1261, 0.1261, 0.1261, 0.2984, 0.2982, 0.298, 0.2976, 0.2972, 0.2968, 0.2965, 0.2963, 0.2963, 0.2965, 0.2968, 0.2971, 0.2975, 0.2979, 0.2982, 0.2984, 0.2624, 0.2625, 0.2626, 0.2628, 0.2629, 0.263, 0.263, 0.263, 0.263, 0.2629, 0.2627, 0.2626, 0.2625, 0.2624, 0.2623, 0.2623, 0.4188, 0.4187, 0.4186, 0.4184, 0.4182, 0.418, 0.4178, 0.4178, 0.4177, 0.4178, 0.418, 0.4182, 0.4184, 0.4186, 0.4187, 0.4188]): _vg.add([_i], _w, 'REPLACE')
_vg = ob_cylinder.vertex_groups.new(name='Bone.002')
for _i, _w in zip([1, 3, 5, 7, 9, 11, 13, 15, 17, 19, 21, 23, 25, 27, 29, 31, 32, 33, 34, 35, 36, 37, 38, 39, 40, 41, 42, 43, 44, 45, 46, 47, 48, 49, 50, 51, 52, 53, 54, 55, 56, 57, 58, 59, 60, 61, 62, 63, 64, 65, 66, 67, 68, 69, 70, 71, 72, 73, 74, 75, 76, 77, 78, 79, 80, 81, 82, 83, 84, 85, 86, 87, 88, 89, 90, 91, 92, 93, 94, 95, 96, 97, 98, 99, 100, 101, 102, 103, 104, 105, 106, 107, 108, 109, 110, 111, 112, 113, 114, 115, 116, 117, 118, 119, 120, 121, 122, 123, 124, 125, 126, 127, 176, 177, 178, 179, 180, 181, 182, 183, 184, 185, 186, 187, 188, 189, 190, 191, 192, 193, 194, 195, 196, 197, 198, 199, 200, 201, 202, 203, 204, 205, 206, 207, 208, 209, 210, 211, 212, 213, 214, 215, 216, 217, 218, 219, 220, 221, 222, 223, 224, 225, 226, 227, 228, 229, 230, 231, 232, 233, 234, 235, 236, 237, 238, 239, 240, 241, 242, 243, 244, 245, 246, 247, 248, 249, 250, 251, 252, 253, 254, 255, 256, 257, 258, 259, 260, 261, 262, 263, 264, 265, 266, 267, 268, 269, 270, 271], [0.3624, 0.3623, 0.3624, 0.3624, 0.3625, 0.3625, 0.3626, 0.3625, 0.3626, 0.3625, 0.3626, 0.3624, 0.3625, 0.3623, 0.3624, 0.3623, 0.1717, 0.1717, 0.1717, 0.1717, 0.1718, 0.1718, 0.1718, 0.1718, 0.1718, 0.1718, 0.1718, 0.1717, 0.1717, 0.1717, 0.1716, 0.1716, 0.01542, 0.01543, 0.01546, 0.01548, 0.01549, 0.0155, 0.01551, 0.0155, 0.01549, 0.01548, 0.01545, 0.01543, 0.01542, 0.0154, 0.0154, 0.01541, 0.3162, 0.3162, 0.3162, 0.3162, 0.3162, 0.3162, 0.3162, 0.3162, 0.3162, 0.3161, 0.3161, 0.3161, 0.3162, 0.3162, 0.3162, 0.3162, 0.2347, 0.2347, 0.2348, 0.2349, 0.235, 0.2351, 0.2351, 0.2351, 0.2351, 0.235, 0.2349, 0.2348, 0.2347, 0.2347, 0.2346, 0.2346, 0.4364, 0.4364, 0.4363, 0.4362, 0.4361, 0.436, 0.4359, 0.4359, 0.4359, 0.4359, 0.436, 0.4361, 0.4362, 0.4363, 0.4364, 0.4364, 0.07312, 0.07314, 0.07316, 0.07318, 0.0732, 0.07322, 0.07324, 0.07324, 0.07324, 0.07322, 0.0732, 0.07318, 0.07316, 0.07314, 0.07312, 0.07312, 0.04608, 0.04612, 0.04618, 0.04623, 0.04628, 0.04632, 0.04633, 0.04633, 0.0463, 0.04626, 0.0462, 0.04615, 0.0461, 0.04606, 0.04605, 0.04605, 0.1119, 0.1119, 0.1119, 0.1119, 0.112, 0.112, 0.112, 0.112, 0.112, 0.112, 0.1119, 0.1119, 0.1119, 0.1119, 0.1119, 0.1119, 0.2668, 0.2666, 0.2664, 0.2662, 0.266, 0.2658, 0.2657, 0.2657, 0.2658, 0.266, 0.2662, 0.2664, 0.2666, 0.2668, 0.2669, 0.2669, 0.2497, 0.2498, 0.2499, 0.25, 0.2501, 0.2502, 0.2503, 0.2504, 0.2504, 0.2503, 0.2502, 0.2501, 0.25, 0.2498, 0.2497, 0.2497, 0.4349, 0.4346, 0.4343, 0.4339, 0.4335, 0.4333, 0.4331, 0.4331, 0.4332, 0.4335, 0.4338, 0.4342, 0.4346, 0.4348, 0.435, 0.435, 0.3667, 0.3667, 0.3668, 0.3669, 0.367, 0.3671, 0.3672, 0.3673, 0.3673, 0.3672, 0.3671, 0.367, 0.3669, 0.3668, 0.3667, 0.3667]): _vg.add([_i], _w, 'REPLACE')
_vg = ob_cylinder.vertex_groups.new(name='Bone.003')
for _i, _w in zip([1, 3, 5, 7, 9, 11, 13, 15, 17, 19, 21, 23, 25, 27, 29, 31, 32, 33, 34, 35, 36, 37, 38, 39, 40, 41, 42, 43, 44, 45, 46, 47, 48, 49, 50, 51, 52, 53, 54, 55, 56, 57, 58, 59, 60, 61, 62, 63, 64, 65, 66, 67, 68, 69, 70, 71, 72, 73, 74, 75, 76, 77, 78, 79, 80, 81, 82, 83, 84, 85, 86, 87, 88, 89, 90, 91, 92, 93, 94, 95, 96, 97, 98, 99, 100, 101, 102, 103, 104, 105, 106, 107, 108, 109, 110, 111, 112, 113, 114, 115, 116, 117, 118, 119, 120, 121, 122, 123, 124, 125, 126, 127, 128, 129, 130, 131, 132, 133, 134, 135, 136, 137, 138, 139, 140, 141, 142, 143, 160, 161, 162, 163, 164, 165, 166, 167, 168, 169, 170, 171, 172, 173, 174, 175, 176, 177, 178, 179, 180, 181, 182, 183, 184, 185, 186, 187, 188, 189, 190, 191, 192, 193, 194, 195, 196, 197, 198, 199, 200, 201, 202, 203, 204, 205, 206, 207, 208, 209, 210, 211, 212, 213, 214, 215, 216, 217, 218, 219, 220, 221, 222, 223, 224, 225, 226, 227, 228, 229, 230, 231, 232, 233, 234, 235, 236, 237, 238, 239, 240, 241, 242, 243, 244, 245, 246, 247, 248, 249, 250, 251, 252, 253, 254, 255, 256, 257, 258, 259, 260, 261, 262, 263, 264, 265, 266, 267, 268, 269, 270, 271], [0.1101, 0.11, 0.1101, 0.1101, 0.1101, 0.1101, 0.1102, 0.1101, 0.1102, 0.1101, 0.1102, 0.1101, 0.1101, 0.1101, 0.1101, 0.11, 0.2627, 0.2625, 0.2622, 0.2617, 0.2612, 0.2608, 0.2604, 0.2602, 0.2602, 0.2604, 0.2607, 0.2612, 0.2617, 0.2621, 0.2625, 0.2627, 0.04959, 0.04962, 0.04965, 0.04968, 0.0497, 0.04972, 0.04972, 0.04972, 0.0497, 0.04967, 0.04964, 0.04961, 0.04959, 0.04957, 0.04957, 0.04957, 0.2433, 0.2432, 0.2431, 0.243, 0.2428, 0.2427, 0.2426, 0.2425, 0.2425, 0.2426, 0.2427, 0.2428, 0.243, 0.2431, 0.2432, 0.2433, 0.1793, 0.1794, 0.1795, 0.1796, 0.1797, 0.1798, 0.1798, 0.1798, 0.1798, 0.1797, 0.1796, 0.1795, 0.1794, 0.1793, 0.1793, 0.1793, 0.1323, 0.1324, 0.1324, 0.1325, 0.1325, 0.1326, 0.1326, 0.1327, 0.1327, 0.1327, 0.1326, 0.1326, 0.1325, 0.1324, 0.1324, 0.1323, 0.1114, 0.1114, 0.1114, 0.1114, 0.1114, 0.1114, 0.1114, 0.1114, 0.1114, 0.1114, 0.1114, 0.1114, 0.1114, 0.1114, 0.1114, 0.1114, 0.004177, 0.004206, 0.004243, 0.004281, 0.004315, 0.004339, 0.004351, 0.004349, 0.004332, 0.004304, 0.004268, 0.00423, 0.004195, 0.00417, 0.004157, 0.00416, 0.01993, 0.01994, 0.01997, 0.02, 0.02004, 0.02007, 0.02009, 0.0201, 0.0201, 0.02008, 0.02005, 0.02002, 0.01999, 0.01995, 0.01993, 0.01992, 0.07314, 0.07317, 0.07321, 0.07325, 0.07328, 0.07331, 0.07332, 0.07331, 0.07329, 0.07326, 0.07323, 0.07319, 0.07315, 0.07313, 0.07312, 0.07312, 0.1706, 0.1705, 0.1705, 0.1704, 0.1704, 0.1703, 0.1703, 0.1702, 0.1702, 0.1702, 0.1703, 0.1703, 0.1704, 0.1705, 0.1705, 0.1705, 0.203, 0.203, 0.2031, 0.2031, 0.2031, 0.2031, 0.2031, 0.2031, 0.2031, 0.2031, 0.2031, 0.2031, 0.2031, 0.203, 0.203, 0.203, 0.1915, 0.1915, 0.1916, 0.1917, 0.1917, 0.1918, 0.1919, 0.1919, 0.1919, 0.1919, 0.1918, 0.1917, 0.1917, 0.1916, 0.1915, 0.1915, 0.1701, 0.1701, 0.1702, 0.1703, 0.1704, 0.1705, 0.1706, 0.1706, 0.1705, 0.1705, 0.1704, 0.1703, 0.1702, 0.1701, 0.17, 0.17, 0.1113, 0.1114, 0.1114, 0.1114, 0.1115, 0.1116, 0.1116, 0.1116, 0.1116, 0.1116, 0.1116, 0.1115, 0.1115, 0.1114, 0.1114, 0.1113]): _vg.add([_i], _w, 'REPLACE')
_vg = ob_cylinder.vertex_groups.new(name='Bone.004')
for _i, _w in zip([0, 1, 2, 3, 4, 5, 6, 7, 8, 9, 10, 11, 12, 13, 14, 15, 16, 17, 18, 19, 20, 21, 22, 23, 24, 25, 26, 27, 28, 29, 30, 31, 32, 33, 34, 35, 36, 37, 38, 39, 40, 41, 42, 43, 44, 45, 46, 47, 48, 49, 50, 51, 52, 53, 54, 55, 56, 57, 58, 59, 60, 61, 62, 63, 64, 65, 66, 67, 68, 69, 70, 71, 72, 73, 74, 75, 76, 77, 78, 79, 80, 81, 82, 83, 84, 85, 86, 87, 88, 89, 90, 91, 92, 93, 94, 95, 96, 97, 98, 99, 100, 101, 102, 103, 104, 105, 106, 107, 108, 109, 110, 111, 112, 113, 114, 115, 116, 117, 118, 119, 120, 121, 122, 123, 124, 125, 126, 127, 128, 129, 130, 131, 132, 133, 134, 135, 136, 137, 138, 139, 140, 141, 142, 143, 144, 145, 146, 147, 148, 149, 150, 151, 152, 153, 154, 155, 156, 157, 158, 159, 160, 161, 162, 163, 164, 165, 166, 167, 168, 169, 170, 171, 172, 173, 174, 175, 176, 177, 178, 179, 180, 181, 182, 183, 184, 185, 186, 187, 188, 189, 190, 191, 192, 193, 194, 195, 196, 197, 198, 199, 200, 201, 202, 203, 204, 205, 206, 207, 208, 209, 210, 211, 212, 213, 214, 215, 216, 217, 218, 219, 220, 221, 222, 223, 224, 225, 226, 227, 228, 229, 230, 231, 232, 233, 234, 235, 236, 237, 238, 239, 240, 241, 242, 243, 244, 245, 246, 247, 248, 249, 250, 251, 252, 253, 254, 255, 256, 257, 258, 259, 260, 261, 262, 263, 264, 265, 266, 267, 268, 269, 270, 271], [0.05134, 0.05341, 0.05136, 0.0534, 0.05135, 0.05342, 0.05137, 0.05341, 0.05136, 0.05344, 0.05138, 0.05343, 0.05137, 0.05346, 0.05138, 0.05345, 0.05137, 0.05346, 0.05138, 0.05344, 0.05136, 0.05345, 0.05137, 0.05343, 0.05135, 0.05343, 0.05136, 0.05341, 0.05134, 0.05341, 0.05136, 0.05339, 0.1833, 0.1834, 0.1835, 0.1836, 0.1837, 0.1838, 0.1839, 0.184, 0.184, 0.1839, 0.1838, 0.1837, 0.1836, 0.1835, 0.1834, 0.1833, 0.1128, 0.1128, 0.1128, 0.1129, 0.1129, 0.1129, 0.1129, 0.1129, 0.1129, 0.1129, 0.1128, 0.1128, 0.1128, 0.1128, 0.1128, 0.1128, 0.1177, 0.1177, 0.1177, 0.1178, 0.1179, 0.118, 0.118, 0.1181, 0.1181, 0.1181, 0.118, 0.1179, 0.1178, 0.1178, 0.1177, 0.1177, 0.2627, 0.2625, 0.2622, 0.2619, 0.2616, 0.2614, 0.2613, 0.2613, 0.2614, 0.2616, 0.2619, 0.2622, 0.2625, 0.2627, 0.2628, 0.2628, 0.0642, 0.06421, 0.06424, 0.06427, 0.06431, 0.06434, 0.06437, 0.06439, 0.06439, 0.06438, 0.06435, 0.06432, 0.06428, 0.06425, 0.06422, 0.0642, 0.253, 0.2529, 0.2527, 0.2525, 0.2522, 0.2519, 0.2517, 0.2516, 0.2516, 0.2517, 0.2519, 0.2521, 0.2524, 0.2527, 0.2529, 0.253, 0.06135, 0.06138, 0.06142, 0.06147, 0.0615, 0.06153, 0.06154, 0.06154, 0.06152, 0.06149, 0.06145, 0.06141, 0.06137, 0.06134, 0.06133, 0.06133, 0.0521, 0.05212, 0.05214, 0.05216, 0.05218, 0.05219, 0.0522, 0.0522, 0.05219, 0.05217, 0.05215, 0.05213, 0.05211, 0.0521, 0.05209, 0.05209, 0.07919, 0.07921, 0.07924, 0.07927, 0.07931, 0.07934, 0.07936, 0.07937, 0.07937, 0.07935, 0.07932, 0.07929, 0.07925, 0.07922, 0.07919, 0.07918, 0.1658, 0.1658, 0.1658, 0.1659, 0.1659, 0.1659, 0.1659, 0.1659, 0.1659, 0.1658, 0.1658, 0.1658, 0.1658, 0.1657, 0.1657, 0.1658, 0.1991, 0.1991, 0.1991, 0.1992, 0.1993, 0.1993, 0.1994, 0.1994, 0.1994, 0.1994, 0.1993, 0.1993, 0.1992, 0.1991, 0.1991, 0.1991, 0.2052, 0.2052, 0.2052, 0.2052, 0.2052, 0.2052, 0.2053, 0.2052, 0.2052, 0.2052, 0.2052, 0.2052, 0.2052, 0.2052, 0.2052, 0.2052, 0.1722, 0.1722, 0.1722, 0.1723, 0.1724, 0.1725, 0.1726, 0.1726, 0.1726, 0.1726, 0.1725, 0.1725, 0.1724, 0.1723, 0.1722, 0.1722, 0.08245, 0.08251, 0.08258, 0.08266, 0.08274, 0.0828, 0.08284, 0.08284, 0.08282, 0.08276, 0.08269, 0.0826, 0.08252, 0.08246, 0.08243, 0.08242, 0.05402, 0.05403, 0.05405, 0.05408, 0.0541, 0.05413, 0.05415, 0.05416, 0.05417, 0.05416, 0.05414, 0.05411, 0.05408, 0.05406, 0.05403, 0.05402]): _vg.add([_i], _w, 'REPLACE')
_vg = ob_cylinder.vertex_groups.new(name='Bone.005')
_vg = ob_cylinder.vertex_groups.new(name='Bone.006')
for _i, _w in zip([0, 2, 4, 6, 8, 10, 12, 14, 16, 18, 20, 22, 24, 26, 28, 30, 32, 33, 34, 35, 36, 37, 38, 39, 40, 41, 42, 43, 44, 45, 46, 47, 48, 49, 50, 51, 52, 53, 54, 55, 56, 57, 58, 59, 60, 61, 62, 63, 64, 65, 66, 67, 68, 69, 70, 71, 72, 73, 74, 75, 76, 77, 78, 79, 80, 81, 82, 83, 84, 85, 86, 87, 88, 89, 90, 91, 92, 93, 94, 95, 112, 113, 114, 115, 116, 117, 118, 119, 120, 121, 122, 123, 124, 125, 126, 127, 128, 129, 130, 131, 132, 133, 134, 135, 136, 137, 138, 139, 140, 141, 142, 143, 144, 145, 146, 147, 148, 149, 150, 151, 152, 153, 154, 155, 156, 157, 158, 159, 160, 161, 162, 163, 164, 165, 166, 167, 168, 169, 170, 171, 172, 173, 174, 175, 176, 177, 178, 179, 180, 181, 182, 183, 184, 185, 186, 187, 188, 189, 190, 191, 192, 193, 194, 195, 196, 197, 198, 199, 200, 201, 202, 203, 204, 205, 206, 207, 208, 209, 210, 211, 212, 213, 214, 215, 216, 217, 218, 219, 220, 221, 222, 223, 224, 225, 226, 227, 228, 229, 230, 231, 232, 233, 234, 235, 236, 237, 238, 239], [0.1952, 0.1953, 0.1952, 0.1953, 0.1953, 0.1953, 0.1953, 0.1953, 0.1953, 0.1953, 0.1953, 0.1953, 0.1952, 0.1953, 0.1952, 0.1953, 0.1666, 0.1667, 0.1667, 0.1668, 0.167, 0.1671, 0.1672, 0.1672, 0.1672, 0.1672, 0.1671, 0.167, 0.1669, 0.1668, 0.1667, 0.1666, 0.2307, 0.2307, 0.2308, 0.2308, 0.2309, 0.2309, 0.231, 0.231, 0.2309, 0.2309, 0.2308, 0.2308, 0.2307, 0.2307, 0.2306, 0.2306, 0.01387, 0.01389, 0.01392, 0.01398, 0.01403, 0.01409, 0.01413, 0.01416, 0.01416, 0.01414, 0.01411, 0.01405, 0.014, 0.01394, 0.0139, 0.01387, 0.07099, 0.07104, 0.07111, 0.07118, 0.07126, 0.07131, 0.07135, 0.07135, 0.07133, 0.07128, 0.07121, 0.07113, 0.07106, 0.071, 0.07097, 0.07096, 0.2093, 0.2093, 0.2093, 0.2094, 0.2094, 0.2095, 0.2095, 0.2095, 0.2095, 0.2095, 0.2095, 0.2094, 0.2094, 0.2093, 0.2093, 0.2093, 0.2334, 0.2335, 0.2336, 0.2336, 0.2337, 0.2338, 0.2338, 0.2338, 0.2337, 0.2337, 0.2336, 0.2335, 0.2335, 0.2334, 0.2334, 0.2334, 0.1981, 0.1982, 0.1982, 0.1983, 0.1984, 0.1984, 0.1984, 0.1984, 0.1984, 0.1983, 0.1983, 0.1982, 0.1982, 0.1981, 0.1981, 0.1981, 0.3022, 0.3021, 0.3019, 0.3016, 0.3013, 0.301, 0.3008, 0.3007, 0.3007, 0.3008, 0.301, 0.3013, 0.3016, 0.3018, 0.3021, 0.3022, 0.1996, 0.1997, 0.1998, 0.2, 0.2001, 0.2002, 0.2003, 0.2003, 0.2002, 0.2001, 0.2, 0.1998, 0.1997, 0.1996, 0.1995, 0.1995, 0.2586, 0.2585, 0.2583, 0.2581, 0.2579, 0.2576, 0.2575, 0.2574, 0.2574, 0.2575, 0.2577, 0.2579, 0.2581, 0.2583, 0.2585, 0.2586, 0.1094, 0.1095, 0.1096, 0.1097, 0.1097, 0.1098, 0.1099, 0.1099, 0.1098, 0.1098, 0.1097, 0.1096, 0.1095, 0.1094, 0.1094, 0.1094, 0.04334, 0.04338, 0.04345, 0.04355, 0.04366, 0.04377, 0.04385, 0.0439, 0.0439, 0.04387, 0.04379, 0.0437, 0.04359, 0.04348, 0.0434, 0.04335]): _vg.add([_i], _w, 'REPLACE')
_vg = ob_cylinder.vertex_groups.new(name='Bone.007')
for _i, _w in zip([0, 2, 4, 6, 8, 10, 12, 14, 16, 18, 20, 22, 24, 26, 28, 30, 32, 33, 34, 35, 36, 37, 38, 39, 40, 41, 42, 43, 44, 45, 46, 47, 48, 49, 50, 51, 52, 53, 54, 55, 56, 57, 58, 59, 60, 61, 62, 63, 80, 81, 82, 83, 84, 85, 86, 87, 88, 89, 90, 91, 92, 93, 94, 95, 112, 113, 114, 115, 116, 117, 118, 119, 120, 121, 122, 123, 124, 125, 126, 127, 128, 129, 130, 131, 132, 133, 134, 135, 136, 137, 138, 139, 140, 141, 142, 143, 144, 145, 146, 147, 148, 149, 150, 151, 152, 153, 154, 155, 156, 157, 158, 159, 160, 161, 162, 163, 164, 165, 166, 167, 168, 169, 170, 171, 172, 173, 174, 175, 176, 177, 178, 179, 180, 181, 182, 183, 184, 185, 186, 187, 188, 189, 190, 191, 192, 193, 194, 195, 196, 197, 198, 199, 200, 201, 202, 203, 204, 205, 206, 207, 208, 209, 210, 211, 212, 213, 214, 215, 216, 217, 218, 219, 220, 221, 222, 223, 224, 225, 226, 227, 228, 229, 230, 231, 232, 233, 234, 235, 236, 237, 238, 239], [0.5704, 0.5706, 0.5703, 0.5704, 0.5702, 0.5703, 0.5701, 0.5702, 0.5701, 0.5703, 0.5702, 0.5704, 0.5703, 0.5706, 0.5704, 0.5706, 0.09527, 0.0953, 0.09538, 0.09549, 0.09561, 0.09572, 0.09581, 0.09586, 0.09587, 0.09583, 0.09575, 0.09564, 0.09553, 0.09541, 0.09532, 0.09527, 0.341, 0.3411, 0.3411, 0.3412, 0.3413, 0.3413, 0.3414, 0.3414, 0.3414, 0.3413, 0.3412, 0.3412, 0.3411, 0.341, 0.341, 0.341, 0.03127, 0.03133, 0.03142, 0.03151, 0.03159, 0.03166, 0.0317, 0.03171, 0.03168, 0.03162, 0.03154, 0.03145, 0.03136, 0.03129, 0.03125, 0.03125, 0.2274, 0.2274, 0.2275, 0.2276, 0.2277, 0.2278, 0.2278, 0.2279, 0.2279, 0.2279, 0.2278, 0.2277, 0.2276, 0.2275, 0.2275, 0.2274, 0.5189, 0.5187, 0.5185, 0.5182, 0.518, 0.5179, 0.5178, 0.5178, 0.5179, 0.5181, 0.5183, 0.5186, 0.5188, 0.519, 0.5191, 0.519, 0.5791, 0.579, 0.5788, 0.5786, 0.5785, 0.5784, 0.5783, 0.5783, 0.5784, 0.5785, 0.5787, 0.5788, 0.579, 0.5791, 0.5792, 0.5791, 0.3905, 0.3906, 0.3907, 0.3909, 0.3911, 0.3913, 0.3915, 0.3915, 0.3916, 0.3915, 0.3914, 0.3912, 0.391, 0.3908, 0.3906, 0.3906, 0.3509, 0.3506, 0.3502, 0.3499, 0.3495, 0.3493, 0.3492, 0.3492, 0.3493, 0.3496, 0.3499, 0.3503, 0.3506, 0.3509, 0.351, 0.351, 0.1474, 0.1474, 0.1475, 0.1476, 0.1477, 0.1479, 0.148, 0.148, 0.148, 0.148, 0.1479, 0.1478, 0.1477, 0.1475, 0.1474, 0.1474, 0.06262, 0.06266, 0.06272, 0.06278, 0.06284, 0.06289, 0.06292, 0.06293, 0.06291, 0.06286, 0.06281, 0.06274, 0.06268, 0.06263, 0.0626, 0.0626, 0.003438, 0.003459, 0.003501, 0.003558, 0.003622, 0.003682, 0.00373, 0.003758, 0.003762, 0.003741, 0.003699, 0.003642, 0.003578, 0.003518, 0.00347, 0.003442]): _vg.add([_i], _w, 'REPLACE')
_vg = ob_cylinder.vertex_groups.new(name='Bone.008')
for _i, _w in zip([0, 2, 4, 6, 8, 10, 12, 14, 16, 18, 20, 22, 24, 26, 28, 30, 32, 33, 34, 35, 36, 37, 38, 39, 40, 41, 42, 43, 44, 45, 46, 47, 48, 49, 50, 51, 52, 53, 54, 55, 56, 57, 58, 59, 60, 61, 62, 63, 112, 113, 114, 115, 116, 117, 118, 119, 120, 121, 122, 123, 124, 125, 126, 127, 128, 129, 130, 131, 132, 133, 134, 135, 136, 137, 138, 139, 140, 141, 142, 143, 144, 145, 146, 147, 148, 149, 150, 151, 152, 153, 154, 155, 156, 157, 158, 159, 160, 161, 162, 163, 164, 165, 166, 167, 168, 169, 170, 171, 172, 173, 174, 175, 176, 177, 178, 179, 180, 181, 182, 183, 184, 185, 186, 187, 188, 189, 190, 191, 192, 193, 194, 195, 196, 197, 198, 199, 200, 201, 202, 203, 204, 205, 206, 207, 212, 213, 214, 215, 216, 217], [0.135, 0.1347, 0.1349, 0.1346, 0.1348, 0.1345, 0.1347, 0.1344, 0.1347, 0.1345, 0.1348, 0.1346, 0.1349, 0.1347, 0.135, 0.1347, 0.02582, 0.02585, 0.02592, 0.02601, 0.02611, 0.0262, 0.02627, 0.02631, 0.02632, 0.02629, 0.02622, 0.02613, 0.02604, 0.02594, 0.02587, 0.02583, 0.2166, 0.2165, 0.2163, 0.2161, 0.2159, 0.2158, 0.2157, 0.2157, 0.2158, 0.2159, 0.2161, 0.2163, 0.2165, 0.2166, 0.2167, 0.2167, 0.09038, 0.09041, 0.09047, 0.09054, 0.09063, 0.09071, 0.09078, 0.09082, 0.09082, 0.0908, 0.09074, 0.09066, 0.09058, 0.0905, 0.09043, 0.09039, 0.1313, 0.1313, 0.1314, 0.1315, 0.1316, 0.1316, 0.1317, 0.1317, 0.1316, 0.1316, 0.1315, 0.1314, 0.1313, 0.1313, 0.1312, 0.1312, 0.1229, 0.123, 0.123, 0.1231, 0.1231, 0.1231, 0.1231, 0.1231, 0.1231, 0.1231, 0.1231, 0.123, 0.123, 0.123, 0.1229, 0.1229, 0.1581, 0.1581, 0.1581, 0.1581, 0.1582, 0.1582, 0.1582, 0.1582, 0.1582, 0.1582, 0.1582, 0.1582, 0.1581, 0.1581, 0.1581, 0.1581, 0.1391, 0.1392, 0.1393, 0.1394, 0.1395, 0.1395, 0.1396, 0.1396, 0.1396, 0.1395, 0.1394, 0.1393, 0.1392, 0.1391, 0.1391, 0.1391, 0.05863, 0.05865, 0.05869, 0.05875, 0.05881, 0.05886, 0.05891, 0.05894, 0.05894, 0.05892, 0.05888, 0.05883, 0.05877, 0.05871, 0.05867, 0.05864, 2.419e-05, 6.327e-05, 8.652e-05, 9.04e-05, 7.438e-05, 4.081e-05]): _vg.add([_i], _w, 'REPLACE')
_vg = ob_cylinder.vertex_groups.new(name='Bone.009')
_m = ob_cylinder.modifiers.new('Armature', 'ARMATURE')
_m.object = ob_armature
ob_armature.location = (0.0, 0.0, 0.0)

# ---- collection membership
scene.collection.objects.link(ob_cylinder)
scene.collection.objects.link(ob_armature)

# ---- scene / render settings (as saved in the file)
scene.frame_start = 1; scene.frame_end = 250; scene.frame_set(1)
scene.render.engine = 'BLENDER_EEVEE_NEXT'
scene.cycles.sampling_pattern = 'TABULATED_SOBOL'
scene.view_settings.view_transform = 'Filmic'
bpy.context.view_layer.update()

# ---- added for rendering (the .blend has no active camera and no usable light): camera, sun
cam_auto = bpy.data.cameras.new('AutoCamera')
cam_auto.lens = 50.0
cam_auto.sensor_width = 36.0
cam_auto.clip_end = 1000.0
ob_auto_camera = bpy.data.objects.new('AutoCamera', cam_auto)
scene.collection.objects.link(ob_auto_camera)
ob_auto_camera.location = (0.945567, -1.10956, 0.763739)
ob_auto_camera.rotation_euler = (1.09748, -7.21219e-08, 0.694738)
scene.camera = ob_auto_camera
light_auto_sun = bpy.data.lights.new('AutoSun', 'SUN')
light_auto_sun.energy = 3.0
light_auto_sun.angle = 0.0523599
ob_auto_sun = bpy.data.objects.new('AutoSun', light_auto_sun)
scene.collection.objects.link(ob_auto_sun)
ob_auto_sun.rotation_euler = (0.872665, 0.174533, 0.523599)
bpy.context.view_layer.update()

